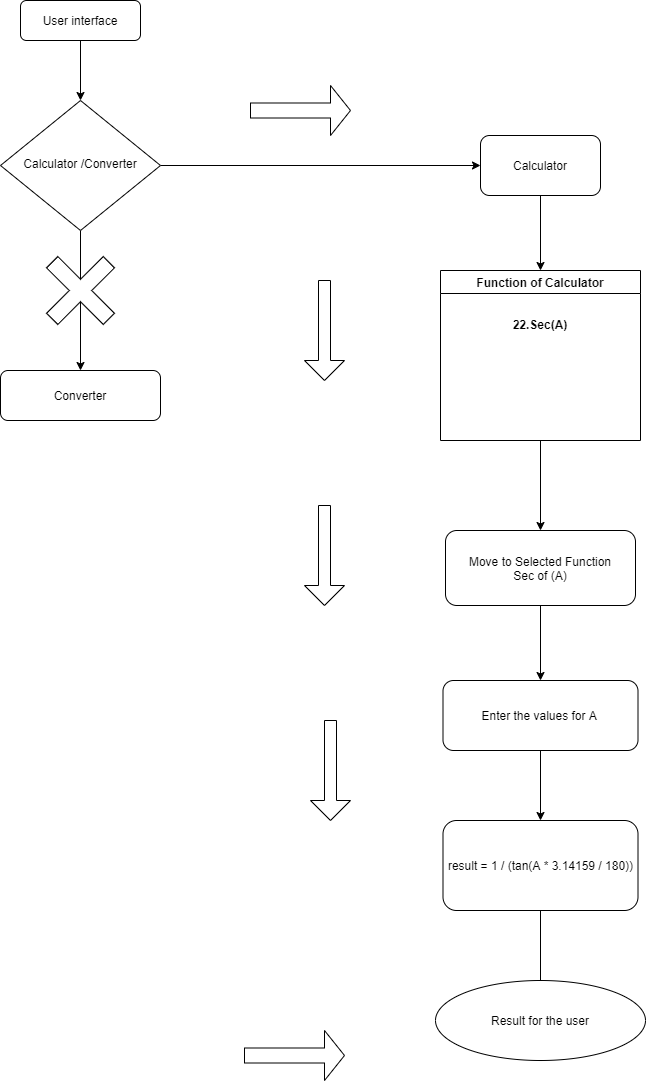

The diagram above was exported from draw.io. Its source (the exported page's mxGraphModel, read from the mxfile embedded in the PNG):
<mxGraphModel dx="460" dy="824" grid="1" gridSize="10" guides="1" tooltips="1" connect="1" arrows="1" fold="1" page="1" pageScale="1" pageWidth="827" pageHeight="1169" math="0" shadow="0">
  <root>
    <mxCell id="WIyWlLk6GJQsqaUBKTNV-0" />
    <mxCell id="WIyWlLk6GJQsqaUBKTNV-1" parent="WIyWlLk6GJQsqaUBKTNV-0" />
    <mxCell id="woiIGtfiR9zEG-T-wFo3-4" style="edgeStyle=orthogonalEdgeStyle;rounded=0;orthogonalLoop=1;jettySize=auto;html=1;exitX=0.5;exitY=1;exitDx=0;exitDy=0;entryX=0.5;entryY=0;entryDx=0;entryDy=0;" parent="WIyWlLk6GJQsqaUBKTNV-1" source="WIyWlLk6GJQsqaUBKTNV-3" target="WIyWlLk6GJQsqaUBKTNV-6" edge="1">
      <mxGeometry relative="1" as="geometry" />
    </mxCell>
    <mxCell id="WIyWlLk6GJQsqaUBKTNV-3" value="User interface&lt;br&gt;" style="rounded=1;whiteSpace=wrap;html=1;fontSize=12;glass=0;strokeWidth=1;shadow=0;" parent="WIyWlLk6GJQsqaUBKTNV-1" vertex="1">
      <mxGeometry x="90" y="30" width="120" height="40" as="geometry" />
    </mxCell>
    <mxCell id="woiIGtfiR9zEG-T-wFo3-5" style="edgeStyle=orthogonalEdgeStyle;rounded=0;orthogonalLoop=1;jettySize=auto;html=1;entryX=0;entryY=0.5;entryDx=0;entryDy=0;" parent="WIyWlLk6GJQsqaUBKTNV-1" source="WIyWlLk6GJQsqaUBKTNV-6" target="woiIGtfiR9zEG-T-wFo3-0" edge="1">
      <mxGeometry relative="1" as="geometry" />
    </mxCell>
    <mxCell id="3kft3gkb5o3B5D04hbvh-4" value="" style="edgeStyle=orthogonalEdgeStyle;rounded=0;orthogonalLoop=1;jettySize=auto;html=1;" parent="WIyWlLk6GJQsqaUBKTNV-1" source="WIyWlLk6GJQsqaUBKTNV-6" target="woiIGtfiR9zEG-T-wFo3-19" edge="1">
      <mxGeometry relative="1" as="geometry" />
    </mxCell>
    <mxCell id="WIyWlLk6GJQsqaUBKTNV-6" value="Calculator /Converter" style="rhombus;whiteSpace=wrap;html=1;shadow=0;fontFamily=Helvetica;fontSize=12;align=center;strokeWidth=1;spacing=6;spacingTop=-4;" parent="WIyWlLk6GJQsqaUBKTNV-1" vertex="1">
      <mxGeometry x="70" y="130" width="160" height="130" as="geometry" />
    </mxCell>
    <mxCell id="woiIGtfiR9zEG-T-wFo3-8" style="edgeStyle=orthogonalEdgeStyle;rounded=0;orthogonalLoop=1;jettySize=auto;html=1;exitX=0.5;exitY=1;exitDx=0;exitDy=0;entryX=0.5;entryY=0;entryDx=0;entryDy=0;" parent="WIyWlLk6GJQsqaUBKTNV-1" source="woiIGtfiR9zEG-T-wFo3-0" target="woiIGtfiR9zEG-T-wFo3-7" edge="1">
      <mxGeometry relative="1" as="geometry" />
    </mxCell>
    <mxCell id="woiIGtfiR9zEG-T-wFo3-0" value="Calculator" style="rounded=1;whiteSpace=wrap;html=1;" parent="WIyWlLk6GJQsqaUBKTNV-1" vertex="1">
      <mxGeometry x="550" y="165" width="120" height="60" as="geometry" />
    </mxCell>
    <mxCell id="woiIGtfiR9zEG-T-wFo3-13" style="edgeStyle=orthogonalEdgeStyle;rounded=0;orthogonalLoop=1;jettySize=auto;html=1;exitX=0.5;exitY=1;exitDx=0;exitDy=0;entryX=0.5;entryY=0;entryDx=0;entryDy=0;" parent="WIyWlLk6GJQsqaUBKTNV-1" source="woiIGtfiR9zEG-T-wFo3-7" target="woiIGtfiR9zEG-T-wFo3-10" edge="1">
      <mxGeometry relative="1" as="geometry" />
    </mxCell>
    <mxCell id="woiIGtfiR9zEG-T-wFo3-7" value="&#10;&#10;&#10;Function of Calculator&#10;&#10;&#10;22.Sec(A)" style="swimlane;" parent="WIyWlLk6GJQsqaUBKTNV-1" vertex="1">
      <mxGeometry x="510" y="300" width="200" height="170" as="geometry" />
    </mxCell>
    <mxCell id="woiIGtfiR9zEG-T-wFo3-12" style="edgeStyle=orthogonalEdgeStyle;rounded=0;orthogonalLoop=1;jettySize=auto;html=1;exitX=0.5;exitY=1;exitDx=0;exitDy=0;entryX=0.5;entryY=0;entryDx=0;entryDy=0;" parent="WIyWlLk6GJQsqaUBKTNV-1" source="woiIGtfiR9zEG-T-wFo3-10" target="woiIGtfiR9zEG-T-wFo3-11" edge="1">
      <mxGeometry relative="1" as="geometry" />
    </mxCell>
    <mxCell id="woiIGtfiR9zEG-T-wFo3-10" value="Move to Selected Function&lt;br&gt;Sec of (A)" style="rounded=1;whiteSpace=wrap;html=1;" parent="WIyWlLk6GJQsqaUBKTNV-1" vertex="1">
      <mxGeometry x="515" y="560" width="190" height="75" as="geometry" />
    </mxCell>
    <mxCell id="woiIGtfiR9zEG-T-wFo3-15" style="edgeStyle=orthogonalEdgeStyle;rounded=0;orthogonalLoop=1;jettySize=auto;html=1;entryX=0.5;entryY=0;entryDx=0;entryDy=0;" parent="WIyWlLk6GJQsqaUBKTNV-1" source="woiIGtfiR9zEG-T-wFo3-11" target="woiIGtfiR9zEG-T-wFo3-14" edge="1">
      <mxGeometry relative="1" as="geometry" />
    </mxCell>
    <mxCell id="woiIGtfiR9zEG-T-wFo3-11" value="Enter the values for A&amp;nbsp;" style="rounded=1;whiteSpace=wrap;html=1;" parent="WIyWlLk6GJQsqaUBKTNV-1" vertex="1">
      <mxGeometry x="512.5" y="710" width="195" height="70" as="geometry" />
    </mxCell>
    <mxCell id="woiIGtfiR9zEG-T-wFo3-17" value="" style="edgeStyle=orthogonalEdgeStyle;rounded=0;orthogonalLoop=1;jettySize=auto;html=1;" parent="WIyWlLk6GJQsqaUBKTNV-1" source="woiIGtfiR9zEG-T-wFo3-14" edge="1">
      <mxGeometry relative="1" as="geometry">
        <mxPoint x="610" y="1050" as="targetPoint" />
      </mxGeometry>
    </mxCell>
    <mxCell id="woiIGtfiR9zEG-T-wFo3-14" value="result = 1 / (tan(A * 3.14159 / 180))" style="rounded=1;whiteSpace=wrap;html=1;" parent="WIyWlLk6GJQsqaUBKTNV-1" vertex="1">
      <mxGeometry x="512.5" y="850" width="195" height="90" as="geometry" />
    </mxCell>
    <mxCell id="woiIGtfiR9zEG-T-wFo3-18" value="Result for the user" style="ellipse;whiteSpace=wrap;html=1;" parent="WIyWlLk6GJQsqaUBKTNV-1" vertex="1">
      <mxGeometry x="505" y="1010" width="210" height="80" as="geometry" />
    </mxCell>
    <mxCell id="woiIGtfiR9zEG-T-wFo3-19" value="Converter" style="rounded=1;whiteSpace=wrap;html=1;" parent="WIyWlLk6GJQsqaUBKTNV-1" vertex="1">
      <mxGeometry x="70" y="400" width="160" height="50" as="geometry" />
    </mxCell>
    <mxCell id="3kft3gkb5o3B5D04hbvh-5" value="" style="shape=cross;whiteSpace=wrap;html=1;rotation=-45;" parent="WIyWlLk6GJQsqaUBKTNV-1" vertex="1">
      <mxGeometry x="110" y="280" width="80" height="80" as="geometry" />
    </mxCell>
    <mxCell id="3kft3gkb5o3B5D04hbvh-6" value="" style="shape=singleArrow;direction=south;whiteSpace=wrap;html=1;" parent="WIyWlLk6GJQsqaUBKTNV-1" vertex="1">
      <mxGeometry x="374" y="310" width="40" height="100" as="geometry" />
    </mxCell>
    <mxCell id="3kft3gkb5o3B5D04hbvh-7" value="" style="shape=singleArrow;direction=south;whiteSpace=wrap;html=1;" parent="WIyWlLk6GJQsqaUBKTNV-1" vertex="1">
      <mxGeometry x="374" y="535" width="40" height="100" as="geometry" />
    </mxCell>
    <mxCell id="3kft3gkb5o3B5D04hbvh-8" value="" style="shape=singleArrow;direction=south;whiteSpace=wrap;html=1;" parent="WIyWlLk6GJQsqaUBKTNV-1" vertex="1">
      <mxGeometry x="380" y="750" width="40" height="100" as="geometry" />
    </mxCell>
    <mxCell id="3kft3gkb5o3B5D04hbvh-10" value="" style="shape=singleArrow;whiteSpace=wrap;html=1;" parent="WIyWlLk6GJQsqaUBKTNV-1" vertex="1">
      <mxGeometry x="314" y="1060" width="100" height="50" as="geometry" />
    </mxCell>
    <mxCell id="3kft3gkb5o3B5D04hbvh-11" value="" style="shape=singleArrow;whiteSpace=wrap;html=1;" parent="WIyWlLk6GJQsqaUBKTNV-1" vertex="1">
      <mxGeometry x="320" y="115" width="100" height="50" as="geometry" />
    </mxCell>
  </root>
</mxGraphModel>